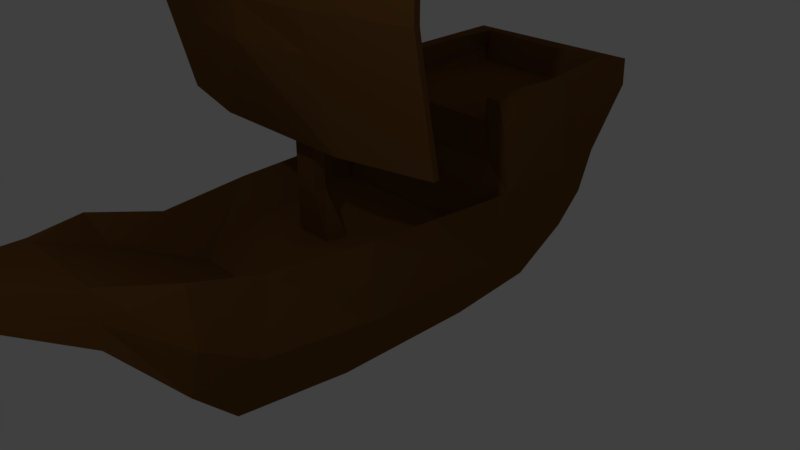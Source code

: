 # Source: pirateship.blend  (saved by Blender 2.78.0; exported with 4.5.12 LTS)
import bpy
from mathutils import Matrix  # noqa: F401  (used for matrix-valued properties, if any)

bpy.ops.wm.read_factory_settings(use_empty=True)
scene = bpy.context.scene
scene.name = 'Scene'

# ---- collections
col_collection_1 = bpy.data.collections.new('Collection 1'); scene.collection.children.link(col_collection_1)

# ---- materials (node trees are filled in below, after node groups)
mat_shipmaterial = bpy.data.materials.new('ShipMaterial')
mat_shipmaterial.alpha_threshold = 0.0
mat_shipmaterial.use_transparent_shadow = False
mat_shipmaterial.preview_render_type = 'FLAT'
mat_shipmaterial.diffuse_color = (0.1734, 0.07692, 0.01952, 1.0)
mat_shipmaterial.roughness = 0.5
mat_shipmaterial.specular_intensity = 0.0
mat_shipmaterial.line_color = (0.0, 0.0, 0.0, 1.0)

# ---- material node trees

# ---- world
world_world = bpy.data.worlds.new('World'); scene.world = world_world
world_world.color = (0.05088, 0.05088, 0.05088)
world_world.use_sun_shadow = False
world_world.sun_shadow_jitter_overblur = 0.0
world_world.cycles.sampling_method = 'MANUAL'

# ---- cameras
cam_camera = bpy.data.cameras.new('Camera')
cam_camera.clip_end = 100.0
cam_camera.lens = 35.0
cam_camera.sensor_width = 32.0
cam_camera.sensor_height = 18.0
cam_camera.ortho_scale = 7.314
cam_camera.dof.focus_distance = 0.0
cam_camera.dof.aperture_fstop = 128.0

# ---- lights
light_lamp = bpy.data.lights.new('Lamp', 'POINT')
light_lamp.transmission_factor = 0.0
light_lamp.cutoff_distance = 30.0
light_lamp.energy = 100.0
light_lamp.shadow_buffer_clip_start = 1.001
light_lamp.shadow_soft_size = 0.1
light_lamp.shadow_maximum_resolution = 0.006
light_lamp.use_absolute_resolution = True

# ---- meshes
me_cube = bpy.data.meshes.new('Cube')
me_cube.from_pydata([(0.6942, 1.0, -1.0), (0.6942, -1.0, -1.0), (1.394, 1.0, 1.0), (1.226, -1.0, 1.0), (0.7002, -2.549, -0.8076), (1.001, -2.254, 1.0), (0.9393, -3.192, -0.08962), (1.039, -3.16, 1.269), (0.7535, -3.917, 0.731), (0.7348, -3.893, 1.333), (0.1523, -5.253, 1.366), (0.1523, -5.243, 1.609), (0.6982, 2.257, -0.8717), (1.342, 2.135, 1.0), (1.3, 1.0, 1.757), (1.119, 2.885, 0.3659), (1.331, 2.135, 1.757), (1.083, 2.198, 0.03312), (0.9096, 2.79, -0.2026), (0.1523, -5.248, 1.484), (1.198, 2.987, 0.9734), (0.7402, -3.905, 1.022), (1.269, 3.462, 1.8), (1.154, -3.177, 0.5672), (1.191, 1.003, 2.109), (1.071, -2.406, 0.06625), (1.282, 2.138, 2.109), (1.192, -1.0, -0.03314), (1.254, 3.465, 2.152), (1.192, 1.0, -0.03314), (-0.002839, 1.0, -1.0), (-0.002839, -1.0, -1.0), (-0.002277, -2.549, -0.8076), (0.001635, -3.192, -0.08962), (-0.002468, 2.257, -0.8717), (0.1203, -6.391, 1.823), (0.9712, 2.885, 0.3659), (0.5838, 1.0, -1.0), (0.5838, -1.0, -1.0), (1.052, 0.5965, 0.5829), (0.8863, -0.8732, 0.5829), (0.589, -2.549, -0.8076), (0.6896, -1.896, 0.3514), (0.7908, -3.192, -0.08962), (0.7956, -3.044, 0.9218), (0.6342, -3.917, 0.731), (0.6184, -3.893, 1.333), (0.1203, -6.397, 1.682), (0.5872, 2.257, -0.8717), (1.094, 1.0, 1.308), (0.7768, 2.79, -0.2026), (1.02, 2.987, 0.9734), (1.07, 3.462, 1.8), (1.002, 1.003, 2.109), (1.079, 2.138, 2.109), (1.056, 3.465, 2.152), (0.5899, 0.5965, 0.5829), (0.2575, -0.8732, 0.5829), (0.969, -0.1383, 0.5829), (0.2988, -0.5991, 0.5829), (0.1538, -0.9437, 1.197), (0.1343, -0.7686, 1.197), (0.1538, -0.9437, 1.974), (0.1302, -0.7673, 1.974), (0.1538, -0.9437, 5.066), (0.1302, -0.7276, 5.066), (0.1125, -0.9007, 5.527), (0.08303, -0.6833, 5.527), (0.2296, -1.091, 5.656), (0.3133, -0.536, 5.656), (0.2296, -1.091, 5.973), (0.3133, -0.536, 5.973), (0.1535, -0.8916, 5.789), (0.177, -0.7353, 5.789), (0.06707, -0.8642, 6.689), (0.08237, -0.7627, 6.689), (0.1538, -1.247, 1.974), (0.1538, -1.172, 5.066), (2.204, -1.37, 3.537), (2.101, -0.918, 1.971), (2.101, -0.8858, 5.063), (2.119, -1.002, 1.971), (2.127, -1.002, 5.063), (2.179, -1.263, 3.072), (0.9563, -1.283, 5.066), (0.9563, -1.283, 1.974), (0.9563, -1.55, 3.075), (0.1538, -1.37, 3.075), (2.161, -1.182, 3.072), (0.9563, -1.164, 5.066), (0.9563, -1.208, 1.974), (0.9563, -1.37, 3.075), (0.9295, 1.072, 1.789), (0.968, 1.876, 1.789), (0.5281, 3.465, 2.152), (1.068, 2.801, 2.131), (1.041, 1.57, 2.109), (0.9487, 1.474, 1.789), (0.9623, 3.292, 2.162), (0.1538, -1.495, 3.54), (0.2296, -1.091, 5.815), (0.3765, -0.8135, 5.656), (0.3765, -0.8135, 5.973), (0.3133, -0.536, 5.815), (0.3765, -0.8135, 5.815), (0.845, 1.876, 1.789), (0.9651, 3.203, 1.906), (0.4811, 3.281, 2.147), (0.8548, 3.108, 1.768), (0.1203, -6.394, 1.75), (2.207, -1.377, 4.329), (0.9563, -1.668, 4.332), (0.1538, -1.521, 4.332), (2.186, -1.28, 4.329), (0.9563, -1.517, 4.332), (2.184, -1.281, 3.537), (0.9563, -1.494, 3.54), (0.9563, -1.66, 3.54), (-0.6942, 1.0, -1.0), (-0.6942, -1.0, -1.0), (-1.394, 1.0, 1.0), (-1.226, -1.0, 1.0), (-0.7002, -2.549, -0.8076), (-1.001, -2.254, 1.0), (-0.9393, -3.192, -0.08962), (-1.039, -3.16, 1.269), (-0.7535, -3.917, 0.731), (-0.7348, -3.893, 1.333), (-0.1523, -5.253, 1.366), (-0.1523, -5.243, 1.609), (-0.6982, 2.257, -0.8717), (-1.342, 2.135, 1.0), (0.0, 2.885, 0.3659), (-1.3, 1.0, 1.757), (-1.119, 2.885, 0.3659), (-1.331, 2.135, 1.757), (-1.083, 2.198, 0.03312), (-0.9096, 2.79, -0.2026), (-0.1523, -5.248, 1.484), (-1.198, 2.987, 0.9734), (-0.7402, -3.905, 1.022), (-1.269, 3.462, 1.8), (-1.154, -3.177, 0.5672), (-1.191, 1.003, 2.109), (-1.071, -2.406, 0.06625), (-1.282, 2.138, 2.109), (-1.192, -1.0, -0.03314), (-1.254, 3.465, 2.152), (-1.192, 1.0, -0.03314), (0.002839, 1.0, -1.0), (0.002839, -1.0, -1.0), (0.0, 0.5965, 0.5829), (0.0, -0.8732, 0.5829), (0.002277, -2.549, -0.8076), (0.0, -1.909, 0.3514), (-0.001635, -3.192, -0.08962), (0.0, -3.044, 0.9218), (0.0, -3.917, 0.731), (0.0, -3.893, 1.333), (0.0, -5.253, 1.366), (0.0, -5.243, 1.609), (0.002468, 2.257, -0.8717), (0.0, 1.0, 1.308), (0.0, 2.79, -0.2026), (0.0, 2.987, 0.9734), (0.0, 3.462, 1.8), (0.0, 1.072, 1.789), (0.0, 1.876, 1.789), (0.0, 3.465, 2.152), (-0.1203, -6.391, 1.823), (-0.9712, 2.885, 0.3659), (-0.5838, 1.0, -1.0), (-0.5838, -1.0, -1.0), (-1.052, 0.5965, 0.5829), (-0.8863, -0.8732, 0.5829), (-0.589, -2.549, -0.8076), (-0.6896, -1.896, 0.3514), (-0.7908, -3.192, -0.08962), (-0.7956, -3.044, 0.9218), (-0.6342, -3.917, 0.731), (-0.6184, -3.893, 1.333), (-0.1203, -6.397, 1.682), (0.0, -6.394, 1.75), (-0.5872, 2.257, -0.8717), (-1.094, 1.0, 1.308), (-0.7768, 2.79, -0.2026), (-1.02, 2.987, 0.9734), (-1.07, 3.462, 1.8), (-1.002, 1.003, 2.109), (-1.079, 2.138, 2.109), (-1.056, 3.465, 2.152), (-0.5899, 0.5965, 0.5829), (-0.2575, -0.8732, 0.5829), (0.0, -0.5991, 0.5829), (-0.969, -0.1383, 0.5829), (-0.2988, -0.5991, 0.5829), (0.0, -0.9437, 1.197), (-0.1538, -0.9437, 1.197), (0.0, -0.6833, 1.197), (-0.1343, -0.7686, 1.197), (0.0, -0.9437, 1.974), (-0.1538, -0.9437, 1.974), (0.0, -0.6833, 1.974), (-0.1302, -0.7673, 1.974), (0.0, -0.9437, 5.066), (-0.1538, -0.9437, 5.066), (0.0, -0.6833, 5.066), (-0.1302, -0.7276, 5.066), (0.0, -0.9437, 5.527), (-0.1125, -0.9007, 5.527), (0.0, -0.6833, 5.527), (-0.08303, -0.6833, 5.527), (0.0, -1.15, 5.656), (-0.2296, -1.091, 5.656), (0.0, -0.4309, 5.656), (-0.3133, -0.536, 5.656), (0.0, -1.15, 5.973), (-0.2296, -1.091, 5.973), (0.0, -0.4309, 5.973), (-0.3133, -0.536, 5.973), (0.0, -0.8916, 5.789), (-0.1535, -0.8916, 5.789), (0.0, -0.7353, 5.789), (-0.177, -0.7353, 5.789), (0.0, -0.8642, 6.689), (-0.06707, -0.8642, 6.689), (0.0, -0.7627, 6.689), (-0.08237, -0.7627, 6.689), (0.0, -1.238, 1.974), (-0.1538, -1.247, 1.974), (0.0, -1.167, 5.066), (-0.1538, -1.172, 5.066), (0.0, -1.283, 1.974), (-2.204, -1.37, 3.537), (0.0, -1.283, 5.066), (-2.101, -0.918, 1.971), (-2.101, -0.8858, 5.063), (-2.119, -1.002, 1.971), (-2.127, -1.002, 5.063), (0.0, -1.71, 3.075), (-2.179, -1.263, 3.072), (-0.9563, -1.283, 5.066), (-0.9563, -1.283, 1.974), (-0.9563, -1.55, 3.075), (-0.1538, -1.37, 3.075), (-2.161, -1.182, 3.072), (-0.9563, -1.164, 5.066), (-0.9563, -1.208, 1.974), (-0.9563, -1.37, 3.075), (-0.9295, 1.072, 1.789), (-0.968, 1.876, 1.789), (-0.5281, 3.465, 2.152), (0.0, 3.27, 2.132), (0.0, 1.474, 1.789), (-1.068, 2.801, 2.131), (-1.041, 1.57, 2.109), (-0.9487, 1.474, 1.789), (-0.9623, 3.292, 2.162), (0.0, -1.696, 4.332), (-0.1538, -1.495, 3.54), (0.0, -1.371, 3.075), (-0.2296, -1.091, 5.815), (-0.3765, -0.8135, 5.656), (-0.3765, -0.8135, 5.973), (-0.3133, -0.536, 5.815), (-0.3765, -0.8135, 5.815), (-0.845, 1.876, 1.789), (0.0, 3.065, 1.761), (-0.9651, 3.203, 1.906), (-0.4811, 3.281, 2.147), (-0.8548, 3.108, 1.768), (-0.1203, -6.394, 1.75), (0.0, -6.397, 1.682), (0.0, -6.391, 1.823), (-2.207, -1.377, 4.329), (-0.9563, -1.668, 4.332), (-0.1538, -1.521, 4.332), (-2.186, -1.28, 4.329), (-0.9563, -1.517, 4.332), (0.0, -1.519, 4.332), (-2.184, -1.281, 3.537), (-0.9563, -1.494, 3.54), (0.0, -1.738, 3.54), (-0.9563, -1.66, 3.54), (0.0, -1.495, 3.54)], [], [(29, 2, 3, 27), (38, 1, 4, 41), (29, 0, 12, 17), (25, 5, 7, 23), (27, 3, 5, 25), (41, 4, 6, 43), (43, 6, 8, 45), (23, 7, 9, 21), (21, 9, 11, 19), (45, 8, 10), (39, 2, 14, 49), (13, 17, 15, 20), (2, 13, 16, 14), (6, 23, 21, 8), (8, 21, 19, 10), (4, 25, 23, 6), (16, 13, 20, 22), (17, 12, 18, 15), (0, 29, 27, 1), (53, 24, 26, 54, 96), (54, 26, 28, 55, 95), (16, 22, 28, 26), (14, 16, 26, 24), (49, 14, 24, 53), (1, 27, 25, 4), (2, 29, 17, 13), (159, 10, 47, 272), (51, 36, 132, 164), (51, 164, 165, 52), (36, 50, 163, 132), (52, 165, 168, 94, 55), (37, 30, 34, 48), (48, 34, 163, 50), (19, 11, 35, 109), (44, 156, 158, 46), (46, 158, 160, 11), (42, 154, 156, 44), (40, 57, 152, 154, 42), (57, 59, 61, 60), (37, 38, 31, 30), (0, 1, 38, 37), (2, 39, 58, 40, 3), (3, 40, 42, 5), (5, 42, 44, 7), (9, 46, 11), (7, 44, 46, 9), (109, 35, 273, 182), (12, 48, 50, 18), (0, 37, 48, 12), (22, 52, 55, 28), (15, 18, 50, 36), (20, 51, 52, 22), (20, 15, 36, 51), (47, 109, 182, 272), (162, 49, 53, 92, 166), (98, 95, 55, 94), (97, 96, 54, 93), (151, 56, 39, 49, 162), (157, 45, 10, 159), (33, 43, 45, 157), (32, 41, 43, 33), (31, 38, 41, 32), (58, 59, 57, 40), (39, 56, 59, 58), (56, 151, 193, 59), (60, 61, 63, 62), (152, 57, 60, 196), (59, 193, 198, 61), (62, 63, 65, 64), (196, 60, 62, 200), (61, 198, 202, 63), (64, 65, 67, 66), (200, 62, 76, 228), (63, 202, 206, 65), (67, 210, 214, 69), (204, 64, 66, 208), (65, 206, 210, 67), (69, 214, 218, 71, 103), (66, 67, 69, 101, 68), (208, 66, 68, 212), (216, 70, 72, 220), (104, 103, 71, 102), (212, 68, 100, 70, 216), (73, 222, 226, 75), (71, 218, 222, 73), (70, 102, 71, 73, 72), (75, 226, 224, 74), (72, 73, 75, 74), (220, 72, 74, 224), (228, 76, 232), (64, 204, 230, 77), (114, 89, 80, 113), (77, 230, 234), (77, 234, 84, 82, 80, 89), (232, 76, 90, 79, 81, 85), (86, 85, 81, 83), (117, 86, 83, 78), (282, 239, 86, 117), (239, 232, 85, 86), (90, 91, 88, 79), (76, 87, 91, 90), (112, 77, 89, 114), (115, 78, 83, 88), (79, 88, 83, 81), (87, 99, 116, 91), (253, 97, 93, 105, 167), (166, 92, 97, 253), (92, 53, 96, 97), (252, 107, 98, 94, 168), (108, 106, 98, 107), (93, 54, 95, 98, 106), (112, 99, 284, 279), (91, 116, 115, 88), (99, 87, 260, 284), (87, 76, 228, 260), (100, 104, 102, 70), (68, 101, 104, 100), (101, 69, 103, 104), (267, 108, 107, 252), (167, 105, 108, 267), (105, 93, 106, 108), (11, 160, 273, 35), (10, 19, 109, 47), (77, 112, 279, 230), (80, 82, 110, 113), (99, 112, 114, 116), (234, 258, 111, 84), (84, 111, 110, 82), (116, 114, 113, 115), (113, 110, 78, 115), (258, 282, 117, 111), (111, 117, 78, 110), (148, 146, 121, 120), (172, 175, 122, 119), (148, 136, 130, 118), (144, 142, 125, 123), (146, 144, 123, 121), (175, 177, 124, 122), (177, 179, 126, 124), (142, 140, 127, 125), (140, 138, 129, 127), (179, 128, 126), (173, 184, 133, 120), (131, 139, 134, 136), (120, 133, 135, 131), (124, 126, 140, 142), (126, 128, 138, 140), (122, 124, 142, 144), (135, 141, 139, 131), (136, 134, 137, 130), (118, 119, 146, 148), (188, 255, 189, 145, 143), (189, 254, 190, 147, 145), (135, 145, 147, 141), (133, 143, 145, 135), (184, 188, 143, 133), (119, 122, 144, 146), (120, 131, 136, 148), (159, 272, 181, 128), (186, 164, 132, 170), (186, 187, 165, 164), (170, 132, 163, 185), (187, 190, 251, 168, 165), (171, 183, 161, 149), (183, 185, 163, 161), (138, 271, 169, 129), (178, 180, 158, 156), (180, 129, 160, 158), (176, 178, 156, 154), (174, 176, 154, 152, 192), (192, 197, 199, 195), (171, 149, 150, 172), (118, 171, 172, 119), (120, 121, 174, 194, 173), (121, 123, 176, 174), (123, 125, 178, 176), (127, 129, 180), (125, 127, 180, 178), (271, 182, 273, 169), (130, 137, 185, 183), (118, 130, 183, 171), (141, 147, 190, 187), (134, 170, 185, 137), (139, 141, 187, 186), (139, 186, 170, 134), (181, 272, 182, 271), (162, 166, 249, 188, 184), (257, 251, 190, 254), (256, 250, 189, 255), (151, 162, 184, 173, 191), (157, 159, 128, 179), (155, 157, 179, 177), (153, 155, 177, 175), (150, 153, 175, 172), (194, 174, 192, 195), (173, 194, 195, 191), (191, 195, 193, 151), (197, 201, 203, 199), (152, 196, 197, 192), (195, 199, 198, 193), (201, 205, 207, 203), (196, 200, 201, 197), (199, 203, 202, 198), (205, 209, 211, 207), (200, 228, 229, 201), (203, 207, 206, 202), (211, 215, 214, 210), (204, 208, 209, 205), (207, 211, 210, 206), (215, 264, 219, 218, 214), (209, 213, 262, 215, 211), (208, 212, 213, 209), (216, 220, 221, 217), (265, 263, 219, 264), (212, 216, 217, 261, 213), (223, 227, 226, 222), (219, 223, 222, 218), (217, 221, 223, 219, 263), (227, 225, 224, 226), (221, 225, 227, 223), (220, 224, 225, 221), (228, 232, 229), (205, 231, 230, 204), (278, 277, 236, 246), (231, 234, 230), (231, 246, 236, 238, 241, 234), (232, 242, 237, 235, 247, 229), (243, 240, 237, 242), (283, 233, 240, 243), (282, 283, 243, 239), (239, 243, 242, 232), (247, 235, 245, 248), (229, 247, 248, 244), (276, 278, 246, 231), (280, 245, 240, 233), (235, 237, 240, 245), (244, 248, 281, 259), (253, 167, 266, 250, 256), (166, 253, 256, 249), (249, 256, 255, 188), (252, 168, 251, 257, 269), (270, 269, 257, 268), (250, 268, 257, 254, 189), (276, 279, 284, 259), (248, 245, 280, 281), (259, 284, 260, 244), (244, 260, 228, 229), (261, 217, 263, 265), (213, 261, 265, 262), (262, 265, 264, 215), (267, 252, 269, 270), (167, 267, 270, 266), (266, 270, 268, 250), (129, 169, 273, 160), (128, 181, 271, 138), (231, 230, 279, 276), (236, 277, 274, 238), (259, 281, 278, 276), (234, 241, 275, 258), (241, 238, 274, 275), (281, 280, 277, 278), (277, 280, 233, 274), (258, 275, 283, 282), (275, 274, 233, 283)])
_uv = me_cube.uv_layers.new(name='UVMap')
_uv.uv.foreach_set('vector', [0.07114, 0.1847, 0.1446, 0.1811, 0.1509, 0.3224, 0.07877, 0.3269, 0.5438, 0.2296, 0.5515, 0.2296, 0.552, 0.3411, 0.5442, 0.3411, 0.07114, 0.1847, 0.0, 0.1864, 0.004168, 0.09649, 0.07034, 0.09864, 0.09011, 0.4258, 0.154, 0.4104, 0.1765, 0.4738, 0.1286, 0.4787, 0.07877, 0.3269, 0.1509, 0.3224, 0.154, 0.4104, 0.09011, 0.4258, 0.5442, 0.3411, 0.552, 0.3411, 0.5687, 0.3931, 0.5583, 0.3931, 0.5583, 0.3931, 0.5687, 0.3931, 0.5557, 0.4518, 0.5473, 0.4518, 0.1286, 0.4787, 0.1765, 0.4738, 0.1813, 0.524, 0.1598, 0.5263, 0.1598, 0.5263, 0.1813, 0.524, 0.2013, 0.6157, 0.1925, 0.6167, 0.5473, 0.4518, 0.5557, 0.4518, 0.5135, 0.5522, 0.5462, 0.8108, 0.5145, 0.8353, 0.4616, 0.8286, 0.493, 0.8139, 0.1399, 0.1001, 0.07034, 0.09864, 0.09117, 0.04847, 0.1337, 0.03892, 0.1446, 0.1811, 0.1399, 0.1001, 0.1925, 0.09671, 0.1966, 0.1772, 0.08124, 0.4817, 0.1286, 0.4787, 0.1598, 0.5263, 0.1397, 0.5285, 0.1397, 0.5285, 0.1598, 0.5263, 0.1925, 0.6167, 0.1844, 0.6175, 0.02697, 0.4379, 0.09011, 0.4258, 0.1286, 0.4787, 0.08124, 0.4817, 0.1925, 0.09671, 0.1399, 0.1001, 0.1337, 0.03892, 0.1899, 0.001861, 0.07034, 0.09864, 0.004168, 0.09649, 0.05035, 0.0567, 0.09117, 0.04847, 0.0, 0.1864, 0.07114, 0.1847, 0.07877, 0.3269, 0.007623, 0.3286, 0.3924, 0.8698, 0.3924, 0.8833, 0.313, 0.8898, 0.313, 0.8752, 0.3527, 0.8725, 0.313, 0.8752, 0.313, 0.8898, 0.2202, 0.8876, 0.2202, 0.8735, 0.2666, 0.8744, 0.1925, 0.09671, 0.1899, 0.001861, 0.2143, 0.0, 0.2166, 0.09467, 0.1966, 0.1772, 0.1925, 0.09671, 0.2166, 0.09467, 0.2202, 0.1749, 0.493, 0.8139, 0.4616, 0.8286, 0.437, 0.8208, 0.437, 0.8073, 0.007623, 0.3286, 0.07877, 0.3269, 0.09011, 0.4258, 0.02697, 0.4379, 0.1446, 0.1811, 0.07114, 0.1847, 0.07034, 0.09864, 0.1399, 0.1001, 0.5029, 0.5522, 0.5135, 0.5522, 0.5113, 0.6361, 0.5029, 0.6361, 0.01747, 0.832, 0.02089, 0.7883, 0.08901, 0.7883, 0.08901, 0.832, 0.01747, 0.832, 0.08901, 0.832, 0.08901, 0.893, 0.01393, 0.893, 0.02089, 0.7883, 0.03452, 0.7473, 0.08901, 0.7473, 0.08901, 0.7883, 0.01393, 0.893, 0.08901, 0.893, 0.08901, 0.9181, 0.05196, 0.9181, 0.01492, 0.9181, 0.5438, 0.08791, 0.5027, 0.08791, 0.5027, 0.0, 0.544, 1.703e-08, 0.04782, 0.6973, 0.08918, 0.6973, 0.08901, 0.7473, 0.03452, 0.7473, 0.1925, 0.6167, 0.2013, 0.6157, 0.2202, 0.6963, 0.2152, 0.6968, 0.6982, 0.2424, 0.6424, 0.2424, 0.6421, 0.1802, 0.6854, 0.1802, 0.6854, 0.1802, 0.6421, 0.1802, 0.6419, 0.08279, 0.6526, 0.08279, 0.6912, 0.3267, 0.6428, 0.3258, 0.6424, 0.2424, 0.6982, 0.2424, 0.7047, 0.3987, 0.6606, 0.3987, 0.6426, 0.3987, 0.6428, 0.3258, 0.6912, 0.3267, 0.9656, 0.0, 0.9846, 0.0002125, 0.9742, 0.04263, 0.9619, 0.04285, 0.5438, 0.08791, 0.5438, 0.2296, 0.5027, 0.2296, 0.5027, 0.08791, 0.5515, 0.08791, 0.5515, 0.2296, 0.5438, 0.2296, 0.5438, 0.08791, 0.8457, 0.8006, 0.8141, 0.7742, 0.8107, 0.722, 0.8073, 0.6697, 0.8367, 0.6583, 0.8367, 0.6583, 0.8073, 0.6697, 0.7863, 0.5982, 0.8308, 0.5693, 0.8308, 0.5693, 0.7863, 0.5982, 0.8214, 0.5136, 0.8457, 0.5035, 0.6936, 0.1802, 0.6854, 0.1802, 0.6526, 0.08279, 0.715, 0.2327, 0.6982, 0.2424, 0.6854, 0.1802, 0.6936, 0.1802, 0.4317, 0.7066, 0.4368, 0.7066, 0.4368, 0.7152, 0.4317, 0.7152, 0.04004, 0.6973, 0.04782, 0.6973, 0.03452, 0.7473, 0.02521, 0.7473, 0.5515, 0.08791, 0.5438, 0.08791, 0.544, 1.703e-08, 0.5518, 1.703e-08, 0.0, 0.893, 0.01393, 0.893, 0.01492, 0.9181, 0.001035, 0.9181, 0.01051, 0.7883, 0.02521, 0.7473, 0.03452, 0.7473, 0.02089, 0.7883, 0.004973, 0.832, 0.01747, 0.832, 0.01393, 0.893, 0.0, 0.893, 0.004973, 0.832, 0.01051, 0.7883, 0.02089, 0.7883, 0.01747, 0.832, 0.4269, 0.7066, 0.4317, 0.7066, 0.4317, 0.7152, 0.4269, 0.7152, 0.493, 0.7357, 0.493, 0.8139, 0.437, 0.8073, 0.4589, 0.8021, 0.4589, 0.7357, 0.2324, 0.8668, 0.2666, 0.8744, 0.2202, 0.8735, 0.2202, 0.8358, 0.8821, 0.3454, 0.9046, 0.3527, 0.9038, 0.3932, 0.8815, 0.3741, 0.5462, 0.7357, 0.5462, 0.7779, 0.5462, 0.8108, 0.493, 0.8139, 0.493, 0.7357, 0.5029, 0.4518, 0.5473, 0.4518, 0.5135, 0.5522, 0.5029, 0.5522, 0.503, 0.3931, 0.5583, 0.3931, 0.5473, 0.4518, 0.5029, 0.4518, 0.5027, 0.3411, 0.5442, 0.3411, 0.5583, 0.3931, 0.503, 0.3931, 0.5027, 0.2296, 0.5438, 0.2296, 0.5442, 0.3411, 0.5027, 0.3411, 0.7105, 0.4511, 0.6635, 0.4182, 0.6606, 0.3987, 0.7047, 0.3987, 0.7163, 0.5035, 0.6839, 0.5035, 0.6635, 0.4182, 0.7105, 0.4511, 0.6839, 0.5035, 0.6425, 0.5035, 0.6426, 0.4182, 0.6635, 0.4182, 0.9619, 0.04285, 0.9742, 0.04263, 0.9751, 0.09781, 0.9626, 0.09805, 0.8043, 0.8991, 0.7863, 0.8991, 0.7935, 0.8559, 0.8043, 0.8559, 0.9426, 0.8556, 0.9217, 0.8556, 0.9217, 0.8122, 0.9311, 0.8125, 0.9626, 0.09805, 0.9751, 0.09781, 0.9808, 0.3174, 0.9655, 0.3176, 0.8043, 0.8559, 0.7935, 0.8559, 0.7935, 0.8006, 0.8043, 0.8006, 0.9311, 0.8125, 0.9217, 0.8122, 0.9217, 0.7567, 0.9308, 0.7571, 0.9655, 0.3176, 0.9808, 0.3174, 0.9846, 0.3497, 0.9692, 0.35, 0.2016, 0.8486, 0.2016, 0.8596, 0.1805, 0.8596, 0.1811, 0.8486, 0.9308, 0.7571, 0.9217, 0.7567, 0.9217, 0.5363, 0.9308, 0.5365, 0.5861, 0.837, 0.5846, 0.8428, 0.5687, 0.8386, 0.5812, 0.8188, 0.7499, 0.4967, 0.7391, 0.4967, 0.742, 0.4637, 0.7499, 0.4639, 0.9308, 0.5365, 0.9217, 0.5363, 0.9217, 0.5035, 0.9275, 0.5035, 0.8224, 0.8453, 0.8228, 0.8229, 0.845, 0.8229, 0.8446, 0.8453, 0.8335, 0.8453, 0.6013, 0.8388, 0.5861, 0.837, 0.5812, 0.8188, 0.601, 0.8193, 0.6172, 0.8343, 0.6022, 0.8473, 0.6013, 0.8388, 0.6172, 0.8343, 0.6172, 0.8512, 0.6468, 0.8188, 0.6622, 0.8254, 0.6548, 0.8394, 0.6442, 0.8378, 0.7273, 0.4829, 0.7281, 0.503, 0.717, 0.5033, 0.7163, 0.4832, 0.5687, 0.7566, 0.5683, 0.773, 0.5572, 0.773, 0.5462, 0.773, 0.5466, 0.7566, 0.687, 0.8828, 0.6746, 0.8828, 0.6746, 0.8188, 0.6803, 0.8188, 0.6622, 0.8654, 0.6393, 0.8695, 0.6426, 0.8488, 0.6548, 0.8507, 0.7609, 0.5032, 0.7607, 0.4836, 0.7609, 0.4637, 0.774, 0.4778, 0.774, 0.4889, 0.434, 0.7238, 0.434, 0.7297, 0.4269, 0.7297, 0.4269, 0.7249, 0.2034, 0.7617, 0.2142, 0.7617, 0.2142, 0.8249, 0.2072, 0.8249, 0.5569, 0.7003, 0.5462, 0.7003, 0.5522, 0.6361, 0.5569, 0.6361, 0.1811, 0.8486, 0.1805, 0.8596, 0.178, 0.8486, 0.9578, 0.1409, 0.9578, 0.1519, 0.9421, 0.1519, 0.9418, 0.1409, 0.7701, 0.08782, 0.7172, 0.08782, 0.7163, 0.006058, 0.7693, 0.0, 0.9418, 0.1409, 0.9421, 0.1519, 0.934, 0.1519, 0.9418, 0.1409, 0.934, 0.1519, 0.934, 0.08357, 0.9537, 0.0, 0.9619, 0.001826, 0.9423, 0.08357, 0.178, 0.8486, 0.1805, 0.8596, 0.1832, 0.917, 0.2034, 0.9987, 0.1976, 1.0, 0.178, 0.917, 0.6439, 0.5928, 0.5687, 0.5928, 0.5703, 0.5098, 0.6456, 0.5055, 0.6757, 0.5928, 0.6439, 0.5928, 0.6456, 0.5055, 0.6773, 0.5037, 0.6752, 0.6611, 0.6429, 0.6611, 0.6439, 0.5928, 0.6757, 0.5928, 0.6429, 0.6611, 0.5687, 0.6611, 0.5687, 0.5928, 0.6439, 0.5928, 0.9339, 0.08782, 0.8575, 0.08782, 0.8569, 0.001747, 0.9328, 0.006092, 0.934, 0.1451, 0.8575, 0.1451, 0.8575, 0.08782, 0.9339, 0.08782, 0.7701, 0.1451, 0.7173, 0.1451, 0.7172, 0.08782, 0.7701, 0.08782, 0.3999, 0.8179, 0.3936, 0.818, 0.4015, 0.7849, 0.4073, 0.7849, 0.4269, 0.7066, 0.4073, 0.7849, 0.4015, 0.7849, 0.4209, 0.7066, 0.8575, 0.1451, 0.8255, 0.1451, 0.8255, 0.08782, 0.8575, 0.08782, 0.7841, 0.435, 0.7176, 0.435, 0.7163, 0.4064, 0.7249, 0.4064, 0.7841, 0.4064, 0.7841, 0.4637, 0.7189, 0.4637, 0.7176, 0.435, 0.7841, 0.435, 0.8827, 0.3168, 0.9054, 0.3123, 0.9046, 0.3527, 0.8821, 0.3454, 0.2338, 0.7981, 0.2331, 0.8324, 0.2324, 0.8668, 0.2202, 0.8358, 0.2202, 0.7981, 0.8528, 0.3201, 0.863, 0.3123, 0.8815, 0.3125, 0.8804, 0.3468, 0.8815, 0.3741, 0.9038, 0.3932, 0.9042, 0.4406, 0.9054, 0.4758, 0.8876, 0.469, 0.7701, 0.1451, 0.8255, 0.1451, 0.8255, 0.1561, 0.7701, 0.1561, 0.8575, 0.08782, 0.8255, 0.08782, 0.8248, 0.0001195, 0.8569, 0.001747, 0.8255, 0.1451, 0.8575, 0.1451, 0.8575, 0.1561, 0.8255, 0.1561, 0.8575, 0.1451, 0.934, 0.1451, 0.934, 0.1561, 0.8575, 0.1561, 0.7281, 0.4639, 0.7273, 0.4829, 0.7163, 0.4832, 0.717, 0.4642, 0.7391, 0.4637, 0.7383, 0.4826, 0.7273, 0.4829, 0.7281, 0.4639, 0.7383, 0.4826, 0.7391, 0.5027, 0.7281, 0.503, 0.7273, 0.4829, 0.852, 0.3812, 0.8528, 0.3201, 0.8804, 0.3468, 0.8793, 0.3812, 0.7841, 0.4064, 0.7249, 0.4064, 0.7242, 0.3184, 0.7842, 0.3214, 0.7249, 0.4064, 0.7163, 0.4064, 0.7166, 0.3123, 0.7242, 0.3184, 0.6526, 0.08279, 0.6419, 0.08279, 0.6418, 0.0, 0.6502, 3.406e-08, 0.1844, 0.6175, 0.1925, 0.6167, 0.2152, 0.6968, 0.2105, 0.6973, 0.7173, 0.1451, 0.7701, 0.1451, 0.7701, 0.1561, 0.7172, 0.1561, 0.4269, 0.9262, 0.4186, 0.9263, 0.3924, 0.8743, 0.3994, 0.8742, 0.8255, 0.1451, 0.7701, 0.1451, 0.7701, 0.08782, 0.8255, 0.08782, 0.7847, 0.6611, 0.7308, 0.6611, 0.731, 0.5928, 0.7847, 0.5928, 0.7847, 0.5928, 0.731, 0.5928, 0.7326, 0.5035, 0.7863, 0.5092, 0.8255, 0.08782, 0.7701, 0.08782, 0.7693, 0.0, 0.8248, 0.0001195, 0.3994, 0.8742, 0.3924, 0.8743, 0.3936, 0.818, 0.3999, 0.8179, 0.7308, 0.6611, 0.6752, 0.6611, 0.6757, 0.5928, 0.731, 0.5928, 0.731, 0.5928, 0.6757, 0.5928, 0.6773, 0.5037, 0.7326, 0.5035, 0.2869, 0.5252, 0.2916, 0.3825, 0.364, 0.3851, 0.3588, 0.528, 0.4619, 0.2296, 0.4615, 0.3411, 0.4537, 0.3411, 0.4542, 0.2296, 0.2869, 0.5252, 0.2889, 0.6107, 0.2262, 0.6121, 0.2202, 0.5221, 0.3022, 0.2822, 0.339, 0.2285, 0.3884, 0.2313, 0.3675, 0.2953, 0.2916, 0.3825, 0.3022, 0.2822, 0.3675, 0.2953, 0.364, 0.3851, 0.4615, 0.3411, 0.4474, 0.3931, 0.437, 0.3931, 0.4537, 0.3411, 0.4474, 0.3931, 0.4584, 0.4518, 0.45, 0.4518, 0.437, 0.3931, 0.339, 0.2285, 0.3735, 0.1771, 0.3953, 0.1788, 0.3884, 0.2313, 0.3735, 0.1771, 0.4104, 0.08156, 0.4192, 0.08223, 0.3953, 0.1788, 0.4584, 0.4518, 0.4922, 0.5522, 0.45, 0.4518, 0.5462, 0.6606, 0.493, 0.6576, 0.4616, 0.6429, 0.5145, 0.6361, 0.3562, 0.609, 0.3526, 0.6695, 0.3105, 0.6606, 0.2889, 0.6107, 0.3588, 0.528, 0.412, 0.5298, 0.4093, 0.6108, 0.3562, 0.609, 0.2935, 0.2255, 0.3531, 0.1756, 0.3735, 0.1771, 0.339, 0.2285, 0.3531, 0.1756, 0.4022, 0.08094, 0.4104, 0.08156, 0.3735, 0.1771, 0.2422, 0.2693, 0.2935, 0.2255, 0.339, 0.2285, 0.3022, 0.2822, 0.4093, 0.6108, 0.4092, 0.7055, 0.3526, 0.6695, 0.3562, 0.609, 0.2889, 0.6107, 0.3105, 0.6606, 0.2714, 0.6521, 0.2262, 0.6121, 0.2202, 0.5221, 0.225, 0.3793, 0.2916, 0.3825, 0.2869, 0.5252, 0.3924, 0.7267, 0.3527, 0.7239, 0.313, 0.7211, 0.313, 0.7066, 0.3924, 0.7132, 0.313, 0.7211, 0.2666, 0.7219, 0.2202, 0.7226, 0.2202, 0.7085, 0.313, 0.7066, 0.4093, 0.6108, 0.4341, 0.6118, 0.4339, 0.7066, 0.4092, 0.7055, 0.412, 0.5298, 0.437, 0.5307, 0.4341, 0.6118, 0.4093, 0.6108, 0.493, 0.6576, 0.437, 0.6642, 0.437, 0.6507, 0.4616, 0.6429, 0.225, 0.3793, 0.2422, 0.2693, 0.3022, 0.2822, 0.2916, 0.3825, 0.3588, 0.528, 0.3562, 0.609, 0.2889, 0.6107, 0.2869, 0.5252, 0.5029, 0.5522, 0.5029, 0.6361, 0.4944, 0.6361, 0.4922, 0.5522, 0.1605, 0.832, 0.08901, 0.832, 0.08901, 0.7883, 0.1571, 0.7883, 0.1605, 0.832, 0.1641, 0.893, 0.08901, 0.893, 0.08901, 0.832, 0.1571, 0.7883, 0.08901, 0.7883, 0.08901, 0.7473, 0.1435, 0.7473, 0.1641, 0.893, 0.1631, 0.9181, 0.126, 0.9181, 0.08901, 0.9181, 0.08901, 0.893, 0.4619, 0.08791, 0.4617, 1.703e-08, 0.503, 0.0, 0.5031, 0.08791, 0.1302, 0.6973, 0.1435, 0.7473, 0.08901, 0.7473, 0.08883, 0.6973, 0.4104, 0.08156, 0.4319, 0.0003634, 0.437, 0.0007518, 0.4192, 0.08223, 0.5866, 0.2424, 0.5987, 0.1802, 0.6421, 0.1802, 0.6424, 0.2424, 0.5987, 0.1802, 0.6312, 0.08279, 0.6419, 0.08279, 0.6421, 0.1802, 0.5945, 0.3267, 0.5866, 0.2424, 0.6424, 0.2424, 0.6428, 0.3258, 0.5804, 0.3987, 0.5945, 0.3267, 0.6428, 0.3258, 0.6426, 0.3987, 0.6245, 0.3987, 0.9469, 0.8567, 0.9426, 0.8126, 0.9549, 0.8127, 0.9662, 0.8571, 0.4619, 0.08791, 0.5031, 0.08791, 0.5031, 0.2296, 0.4619, 0.2296, 0.4542, 0.08791, 0.4619, 0.08791, 0.4619, 0.2296, 0.4542, 0.2296, 0.9007, 0.5035, 0.8917, 0.6465, 0.8657, 0.6377, 0.8688, 0.585, 0.872, 0.5323, 0.8917, 0.6465, 0.8869, 0.7369, 0.8457, 0.7105, 0.8657, 0.6377, 0.8869, 0.7369, 0.9007, 0.8023, 0.8788, 0.794, 0.8457, 0.7105, 0.5905, 0.1802, 0.6312, 0.08279, 0.5987, 0.1802, 0.5692, 0.2327, 0.5905, 0.1802, 0.5987, 0.1802, 0.5866, 0.2424, 0.4317, 0.7238, 0.4317, 0.7152, 0.4368, 0.7152, 0.4368, 0.7238, 0.138, 0.6973, 0.1528, 0.7473, 0.1435, 0.7473, 0.1302, 0.6973, 0.4542, 0.08791, 0.4539, 1.703e-08, 0.4617, 1.703e-08, 0.4619, 0.08791, 0.178, 0.893, 0.177, 0.9181, 0.1631, 0.9181, 0.1641, 0.893, 0.1675, 0.7883, 0.1571, 0.7883, 0.1435, 0.7473, 0.1528, 0.7473, 0.173, 0.832, 0.178, 0.893, 0.1641, 0.893, 0.1605, 0.832, 0.173, 0.832, 0.1605, 0.832, 0.1571, 0.7883, 0.1675, 0.7883, 0.4269, 0.7238, 0.4269, 0.7152, 0.4317, 0.7152, 0.4317, 0.7238, 0.493, 0.7357, 0.4589, 0.7357, 0.4589, 0.6693, 0.437, 0.6642, 0.493, 0.6576, 0.2324, 0.7293, 0.2202, 0.7604, 0.2202, 0.7226, 0.2666, 0.7219, 0.9062, 0.4426, 0.9054, 0.4139, 0.9264, 0.3938, 0.9277, 0.4345, 0.5462, 0.7357, 0.493, 0.7357, 0.493, 0.6576, 0.5462, 0.6606, 0.5462, 0.6936, 0.5029, 0.4518, 0.5029, 0.5522, 0.4922, 0.5522, 0.4584, 0.4518, 0.5027, 0.3931, 0.5029, 0.4518, 0.4584, 0.4518, 0.4474, 0.3931, 0.503, 0.3411, 0.5027, 0.3931, 0.4474, 0.3931, 0.4615, 0.3411, 0.5031, 0.2296, 0.503, 0.3411, 0.4615, 0.3411, 0.4619, 0.2296, 0.5746, 0.4511, 0.5804, 0.3987, 0.6245, 0.3987, 0.6216, 0.4182, 0.5687, 0.5035, 0.5746, 0.4511, 0.6216, 0.4182, 0.6011, 0.5035, 0.6011, 0.5035, 0.6216, 0.4182, 0.6426, 0.4182, 0.6425, 0.5035, 0.9426, 0.8126, 0.9436, 0.7571, 0.9559, 0.7572, 0.9549, 0.8127, 0.8043, 0.8991, 0.8043, 0.8559, 0.8151, 0.8559, 0.8224, 0.8991, 0.9007, 0.8556, 0.9122, 0.8125, 0.9217, 0.8122, 0.9217, 0.8556, 0.9436, 0.7571, 0.9475, 0.5364, 0.9626, 0.5366, 0.9559, 0.7572, 0.8043, 0.8559, 0.8043, 0.8006, 0.8151, 0.8006, 0.8151, 0.8559, 0.9122, 0.8125, 0.9125, 0.7571, 0.9217, 0.7567, 0.9217, 0.8122, 0.9475, 0.5364, 0.951, 0.5035, 0.9662, 0.5037, 0.9626, 0.5366, 0.2016, 0.8486, 0.1811, 0.8486, 0.1805, 0.8377, 0.2016, 0.8377, 0.9125, 0.7571, 0.9125, 0.5365, 0.9217, 0.5363, 0.9217, 0.7567, 0.5832, 0.8485, 0.5704, 0.8622, 0.5687, 0.8386, 0.5846, 0.8428, 0.7499, 0.4967, 0.7499, 0.4639, 0.7578, 0.4637, 0.7607, 0.4967, 0.9125, 0.5365, 0.9158, 0.5035, 0.9217, 0.5035, 0.9217, 0.5363, 0.8224, 0.8006, 0.8335, 0.8006, 0.8446, 0.8006, 0.845, 0.8229, 0.8228, 0.8229, 0.5974, 0.8543, 0.6093, 0.8661, 0.588, 0.8714, 0.5704, 0.8622, 0.5832, 0.8485, 0.6022, 0.8473, 0.6172, 0.8512, 0.6093, 0.8661, 0.5974, 0.8543, 0.6468, 0.8188, 0.6442, 0.8378, 0.6335, 0.8362, 0.6303, 0.8205, 0.5573, 0.7204, 0.5684, 0.7204, 0.5686, 0.7401, 0.5575, 0.7401, 0.5687, 0.7566, 0.5466, 0.7566, 0.5462, 0.7402, 0.5572, 0.7402, 0.5683, 0.7402, 0.6622, 0.8828, 0.6688, 0.8188, 0.6746, 0.8188, 0.6746, 0.8828, 0.6187, 0.8587, 0.6303, 0.8469, 0.6426, 0.8488, 0.6393, 0.8695, 0.6303, 0.8205, 0.6335, 0.8362, 0.6303, 0.8469, 0.6187, 0.8587, 0.6172, 0.8385, 0.434, 0.7355, 0.4269, 0.7345, 0.4269, 0.7297, 0.434, 0.7297, 0.2034, 0.7617, 0.205, 0.6973, 0.2121, 0.6973, 0.2144, 0.7617, 0.5569, 0.7003, 0.5569, 0.6361, 0.5617, 0.6361, 0.5677, 0.7003, 0.1811, 0.8486, 0.178, 0.8486, 0.1805, 0.8377, 0.9578, 0.1629, 0.9418, 0.1629, 0.9421, 0.1519, 0.9578, 0.1519, 0.7701, 0.2244, 0.7693, 0.3123, 0.7163, 0.3062, 0.7172, 0.2244, 0.9418, 0.1629, 0.934, 0.1519, 0.9421, 0.1519, 0.9418, 0.1629, 0.9423, 0.2202, 0.9619, 0.3019, 0.9537, 0.3038, 0.934, 0.2202, 0.934, 0.1519, 0.178, 0.8486, 0.178, 0.7803, 0.1976, 0.6973, 0.2034, 0.6986, 0.1832, 0.7803, 0.1805, 0.8377, 0.6439, 0.7294, 0.6456, 0.8168, 0.5703, 0.8125, 0.5687, 0.7294, 0.6757, 0.7294, 0.6773, 0.8185, 0.6456, 0.8168, 0.6439, 0.7294, 0.6752, 0.6611, 0.6757, 0.7294, 0.6439, 0.7294, 0.6429, 0.6611, 0.6429, 0.6611, 0.6439, 0.7294, 0.5687, 0.7294, 0.5687, 0.6611, 0.9339, 0.2244, 0.9328, 0.3062, 0.8569, 0.3105, 0.8575, 0.2244, 0.934, 0.1671, 0.9339, 0.2244, 0.8575, 0.2244, 0.8575, 0.1671, 0.7701, 0.1671, 0.7701, 0.2244, 0.7172, 0.2244, 0.7173, 0.1671, 0.9735, 0.6129, 0.9807, 0.646, 0.9751, 0.6461, 0.9673, 0.613, 1.0, 0.7242, 0.9941, 0.7243, 0.9751, 0.6461, 0.9807, 0.646, 0.8575, 0.1671, 0.8575, 0.2244, 0.8255, 0.2244, 0.8255, 0.1671, 0.7841, 0.435, 0.7841, 0.4064, 0.8434, 0.4064, 0.852, 0.4064, 0.8507, 0.435, 0.7841, 0.4637, 0.7841, 0.435, 0.8507, 0.435, 0.8493, 0.4637, 0.9071, 0.4713, 0.9062, 0.4426, 0.9277, 0.4345, 0.929, 0.4751, 0.2338, 0.7981, 0.2202, 0.7981, 0.2202, 0.7604, 0.2324, 0.7293, 0.2331, 0.7637, 0.8528, 0.4422, 0.8804, 0.4156, 0.8815, 0.4499, 0.863, 0.4501, 0.9054, 0.4139, 0.9112, 0.3192, 0.929, 0.3123, 0.9268, 0.3466, 0.9264, 0.3938, 0.7701, 0.1671, 0.7701, 0.1561, 0.8255, 0.1561, 0.8255, 0.1671, 0.8575, 0.2244, 0.8569, 0.3105, 0.8248, 0.3121, 0.8255, 0.2244, 0.8255, 0.1671, 0.8255, 0.1561, 0.8575, 0.1561, 0.8575, 0.1671, 0.8575, 0.1671, 0.8575, 0.1561, 0.934, 0.1561, 0.934, 0.1671, 0.5575, 0.7004, 0.5686, 0.7003, 0.5684, 0.7204, 0.5573, 0.7204, 0.5464, 0.7004, 0.5575, 0.7004, 0.5573, 0.7204, 0.5462, 0.7204, 0.5462, 0.7204, 0.5573, 0.7204, 0.5575, 0.7401, 0.5464, 0.7402, 0.852, 0.3812, 0.8793, 0.3812, 0.8804, 0.4156, 0.8528, 0.4422, 0.7841, 0.4064, 0.7842, 0.3214, 0.8441, 0.3184, 0.8434, 0.4064, 0.8434, 0.4064, 0.8441, 0.3184, 0.852, 0.3123, 0.852, 0.4064, 0.6312, 0.08279, 0.6333, 3.406e-08, 0.6418, 0.0, 0.6419, 0.08279, 0.4022, 0.08094, 0.4271, 0.0, 0.4319, 0.0003634, 0.4104, 0.08156, 0.7173, 0.1671, 0.7172, 0.1561, 0.7701, 0.1561, 0.7701, 0.1671, 1.0, 0.5035, 0.973, 0.5564, 0.9662, 0.5565, 0.9919, 0.5036, 0.8255, 0.1671, 0.8255, 0.2244, 0.7701, 0.2244, 0.7701, 0.1671, 0.7847, 0.6611, 0.7847, 0.7294, 0.731, 0.7294, 0.7308, 0.6611, 0.7847, 0.7294, 0.7863, 0.813, 0.7326, 0.8188, 0.731, 0.7294, 0.8255, 0.2244, 0.8248, 0.3121, 0.7693, 0.3123, 0.7701, 0.2244, 0.973, 0.5564, 0.9735, 0.6129, 0.9673, 0.613, 0.9662, 0.5565, 0.7308, 0.6611, 0.731, 0.7294, 0.6757, 0.7294, 0.6752, 0.6611, 0.731, 0.7294, 0.7326, 0.8188, 0.6773, 0.8185, 0.6757, 0.7294])
me_cube.materials.append(mat_shipmaterial)
me_cube.use_remesh_preserve_volume = False
me_cube.use_remesh_preserve_attributes = False
me_cube.use_mirror_vertex_groups = False
me_cube.update()

# ---- objects
ob_cube = bpy.data.objects.new('Cube', me_cube)
ob_lamp = bpy.data.objects.new('Lamp', light_lamp)
ob_camera = bpy.data.objects.new('Camera', cam_camera)

# ---- transforms, parenting, visibility, modifiers, constraints
ob_cube.location = (0.0, 0.0, 0.0)
ob_cube.lock_rotations_4d = False
ob_cube.empty_display_type = 'ARROWS'
ob_cube.lineart.crease_threshold = 0.0
ob_lamp.location = (4.076, -5.888, 6.891)
ob_lamp.rotation_euler = (0.6503, 0.05522, 1.866)
ob_lamp.lock_rotations_4d = False
ob_lamp.empty_display_type = 'ARROWS'
ob_lamp.color = (0.0, 0.0, 0.0, 0.0)
ob_lamp.lineart.crease_threshold = 0.0
ob_camera.location = (7.481, -6.508, 5.344)
ob_camera.rotation_euler = (1.109, 0.0, 0.8149)
ob_camera.lock_rotations_4d = False
ob_camera.empty_display_type = 'ARROWS'
ob_camera.color = (0.0, 0.0, 0.0, 0.0)
ob_camera.display_type = 'WIRE'
ob_camera.lineart.crease_threshold = 0.0

# ---- collection membership
col_collection_1.objects.link(ob_cube)
col_collection_1.objects.link(ob_lamp)
col_collection_1.objects.link(ob_camera)

# ---- scene / render settings (as saved in the file)
scene.camera = ob_camera
scene.frame_start = 1; scene.frame_end = 250; scene.frame_set(0)
scene.render.engine = 'BLENDER_EEVEE_NEXT'
scene.render.resolution_percentage = 50
scene.render.dither_intensity = 0.0
scene.cycles.use_denoising = False
scene.cycles.samples = 128
scene.cycles.sampling_pattern = 'TABULATED_SOBOL'
scene.cycles.light_sampling_threshold = 0.0
scene.cycles.use_adaptive_sampling = False
scene.cycles.use_light_tree = False
scene.cycles.blur_glossy = 0.0
scene.cycles.sample_clamp_indirect = 0.0
scene.view_settings.view_transform = 'Standard'
bpy.context.view_layer.update()
